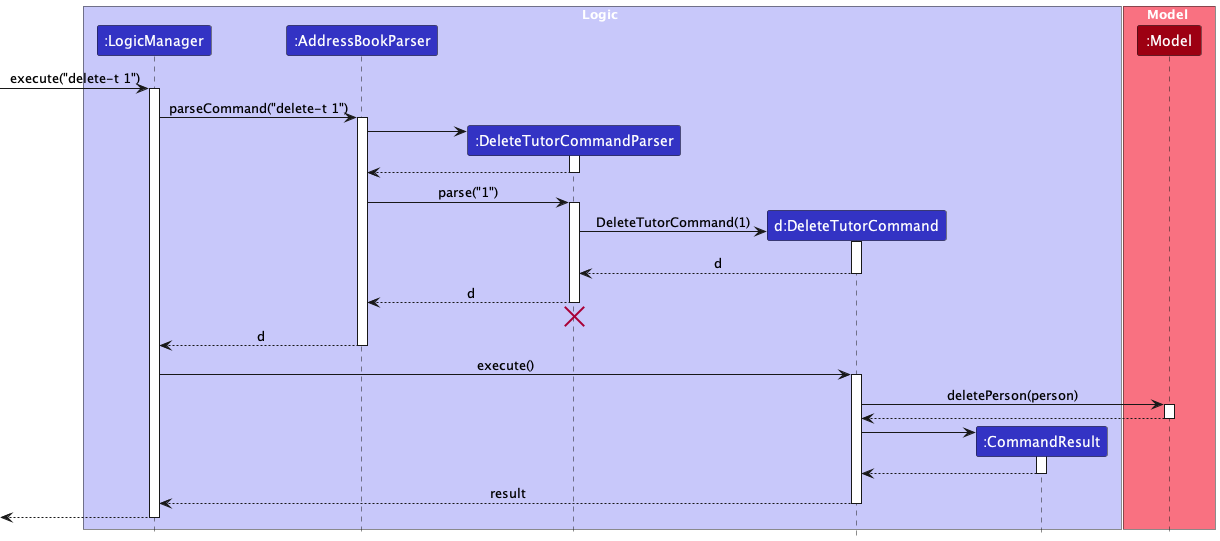

The diagram above was rendered by PlantUML. Its source (embedded in the PNG):
@startuml
!include style.puml
skinparam ArrowFontStyle plain

box Logic LOGIC_COLOR_T1
participant ":LogicManager" as LogicManager LOGIC_COLOR
participant ":AddressBookParser" as AddressBookParser LOGIC_COLOR
participant ":DeleteTutorCommandParser" as DeleteTutorCommandParser LOGIC_COLOR
participant "d:DeleteTutorCommand" as DeleteTutorCommand LOGIC_COLOR
participant ":CommandResult" as CommandResult LOGIC_COLOR
end box

box Model MODEL_COLOR_T1
participant ":Model" as Model MODEL_COLOR
end box

[-> LogicManager : execute("delete-t 1")
activate LogicManager

LogicManager -> AddressBookParser : parseCommand("delete-t 1")
activate AddressBookParser

create DeleteTutorCommandParser
AddressBookParser -> DeleteTutorCommandParser
activate DeleteTutorCommandParser

DeleteTutorCommandParser --> AddressBookParser
deactivate DeleteTutorCommandParser

AddressBookParser -> DeleteTutorCommandParser : parse("1")
activate DeleteTutorCommandParser

create DeleteTutorCommand
DeleteTutorCommandParser -> DeleteTutorCommand : DeleteTutorCommand(1)
activate DeleteTutorCommand

DeleteTutorCommand --> DeleteTutorCommandParser : d
deactivate DeleteTutorCommand

DeleteTutorCommandParser --> AddressBookParser : d
deactivate DeleteTutorCommandParser
'Hidden arrow to position the destroy marker below the end of the activation bar.
DeleteTutorCommandParser -[hidden]-> AddressBookParser
destroy DeleteTutorCommandParser

AddressBookParser --> LogicManager : d
deactivate AddressBookParser

LogicManager -> DeleteTutorCommand : execute()
activate DeleteTutorCommand

DeleteTutorCommand -> Model : deletePerson(person)
activate Model

Model --> DeleteTutorCommand
deactivate Model

create CommandResult
DeleteTutorCommand -> CommandResult
activate CommandResult

CommandResult --> DeleteTutorCommand
deactivate CommandResult

DeleteTutorCommand --> LogicManager : result
deactivate DeleteTutorCommand

[<-- LogicManager
deactivate LogicManager
@enduml